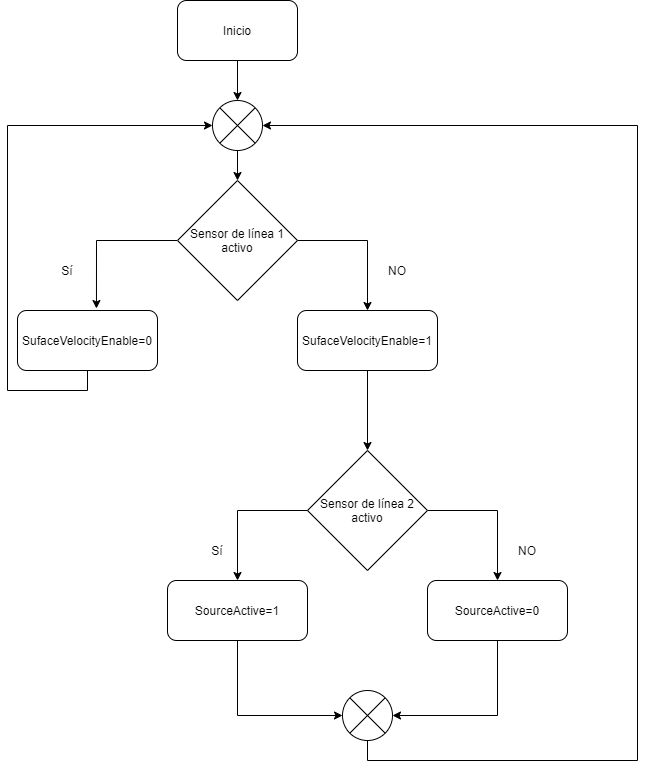

The diagram above was exported from draw.io. Its source (the exported page's mxGraphModel, read from the mxfile embedded in the PNG):
<mxGraphModel dx="1240" dy="620" grid="1" gridSize="10" guides="1" tooltips="1" connect="1" arrows="1" fold="1" page="1" pageScale="1" pageWidth="827" pageHeight="1169" math="0" shadow="0">
  <root>
    <mxCell id="WIyWlLk6GJQsqaUBKTNV-0" />
    <mxCell id="WIyWlLk6GJQsqaUBKTNV-1" parent="WIyWlLk6GJQsqaUBKTNV-0" />
    <mxCell id="zpGiars166MJIxHqgYip-12" style="edgeStyle=orthogonalEdgeStyle;rounded=0;orthogonalLoop=1;jettySize=auto;html=1;exitX=0.5;exitY=1;exitDx=0;exitDy=0;entryX=0.5;entryY=0;entryDx=0;entryDy=0;" edge="1" parent="WIyWlLk6GJQsqaUBKTNV-1" source="zpGiars166MJIxHqgYip-0" target="zpGiars166MJIxHqgYip-11">
      <mxGeometry relative="1" as="geometry" />
    </mxCell>
    <mxCell id="zpGiars166MJIxHqgYip-0" value="Inicio" style="rounded=1;whiteSpace=wrap;html=1;" vertex="1" parent="WIyWlLk6GJQsqaUBKTNV-1">
      <mxGeometry x="240" y="120" width="120" height="60" as="geometry" />
    </mxCell>
    <mxCell id="zpGiars166MJIxHqgYip-8" style="edgeStyle=orthogonalEdgeStyle;rounded=0;orthogonalLoop=1;jettySize=auto;html=1;exitX=0;exitY=0.5;exitDx=0;exitDy=0;entryX=0.564;entryY=-0.033;entryDx=0;entryDy=0;entryPerimeter=0;" edge="1" parent="WIyWlLk6GJQsqaUBKTNV-1" source="zpGiars166MJIxHqgYip-1" target="zpGiars166MJIxHqgYip-7">
      <mxGeometry relative="1" as="geometry" />
    </mxCell>
    <mxCell id="zpGiars166MJIxHqgYip-9" style="edgeStyle=orthogonalEdgeStyle;rounded=0;orthogonalLoop=1;jettySize=auto;html=1;exitX=1;exitY=0.5;exitDx=0;exitDy=0;" edge="1" parent="WIyWlLk6GJQsqaUBKTNV-1" source="zpGiars166MJIxHqgYip-1" target="zpGiars166MJIxHqgYip-6">
      <mxGeometry relative="1" as="geometry" />
    </mxCell>
    <mxCell id="zpGiars166MJIxHqgYip-1" value="Sensor de línea 1 activo" style="rhombus;whiteSpace=wrap;html=1;" vertex="1" parent="WIyWlLk6GJQsqaUBKTNV-1">
      <mxGeometry x="240" y="300" width="120" height="120" as="geometry" />
    </mxCell>
    <mxCell id="zpGiars166MJIxHqgYip-15" style="edgeStyle=orthogonalEdgeStyle;rounded=0;orthogonalLoop=1;jettySize=auto;html=1;exitX=0.5;exitY=1;exitDx=0;exitDy=0;entryX=0.5;entryY=0;entryDx=0;entryDy=0;" edge="1" parent="WIyWlLk6GJQsqaUBKTNV-1" source="zpGiars166MJIxHqgYip-6" target="zpGiars166MJIxHqgYip-14">
      <mxGeometry relative="1" as="geometry" />
    </mxCell>
    <mxCell id="zpGiars166MJIxHqgYip-6" value="SufaceVelocityEnable=1" style="rounded=1;whiteSpace=wrap;html=1;" vertex="1" parent="WIyWlLk6GJQsqaUBKTNV-1">
      <mxGeometry x="360" y="430" width="140" height="60" as="geometry" />
    </mxCell>
    <mxCell id="zpGiars166MJIxHqgYip-10" style="edgeStyle=orthogonalEdgeStyle;rounded=0;orthogonalLoop=1;jettySize=auto;html=1;exitX=0.5;exitY=1;exitDx=0;exitDy=0;entryX=0;entryY=0.5;entryDx=0;entryDy=0;" edge="1" parent="WIyWlLk6GJQsqaUBKTNV-1" source="zpGiars166MJIxHqgYip-7" target="zpGiars166MJIxHqgYip-11">
      <mxGeometry relative="1" as="geometry">
        <mxPoint x="200" y="210" as="targetPoint" />
        <Array as="points">
          <mxPoint x="150" y="510" />
          <mxPoint x="70" y="510" />
          <mxPoint x="70" y="245" />
        </Array>
      </mxGeometry>
    </mxCell>
    <mxCell id="zpGiars166MJIxHqgYip-7" value="SufaceVelocityEnable=0" style="rounded=1;whiteSpace=wrap;html=1;" vertex="1" parent="WIyWlLk6GJQsqaUBKTNV-1">
      <mxGeometry x="80" y="430" width="140" height="60" as="geometry" />
    </mxCell>
    <mxCell id="zpGiars166MJIxHqgYip-13" style="edgeStyle=orthogonalEdgeStyle;rounded=0;orthogonalLoop=1;jettySize=auto;html=1;exitX=0.5;exitY=1;exitDx=0;exitDy=0;entryX=0.5;entryY=0;entryDx=0;entryDy=0;" edge="1" parent="WIyWlLk6GJQsqaUBKTNV-1" source="zpGiars166MJIxHqgYip-11" target="zpGiars166MJIxHqgYip-1">
      <mxGeometry relative="1" as="geometry" />
    </mxCell>
    <mxCell id="zpGiars166MJIxHqgYip-11" value="" style="shape=sumEllipse;perimeter=ellipsePerimeter;whiteSpace=wrap;html=1;backgroundOutline=1;" vertex="1" parent="WIyWlLk6GJQsqaUBKTNV-1">
      <mxGeometry x="275" y="220" width="50" height="50" as="geometry" />
    </mxCell>
    <mxCell id="zpGiars166MJIxHqgYip-20" style="edgeStyle=orthogonalEdgeStyle;rounded=0;orthogonalLoop=1;jettySize=auto;html=1;exitX=1;exitY=0.5;exitDx=0;exitDy=0;entryX=0.5;entryY=0;entryDx=0;entryDy=0;" edge="1" parent="WIyWlLk6GJQsqaUBKTNV-1" source="zpGiars166MJIxHqgYip-14" target="zpGiars166MJIxHqgYip-19">
      <mxGeometry relative="1" as="geometry" />
    </mxCell>
    <mxCell id="zpGiars166MJIxHqgYip-21" style="edgeStyle=orthogonalEdgeStyle;rounded=0;orthogonalLoop=1;jettySize=auto;html=1;exitX=0;exitY=0.5;exitDx=0;exitDy=0;entryX=0.5;entryY=0;entryDx=0;entryDy=0;" edge="1" parent="WIyWlLk6GJQsqaUBKTNV-1" source="zpGiars166MJIxHqgYip-14" target="zpGiars166MJIxHqgYip-18">
      <mxGeometry relative="1" as="geometry">
        <Array as="points">
          <mxPoint x="300" y="630" />
          <mxPoint x="300" y="700" />
        </Array>
      </mxGeometry>
    </mxCell>
    <mxCell id="zpGiars166MJIxHqgYip-14" value="Sensor de línea 2 activo" style="rhombus;whiteSpace=wrap;html=1;" vertex="1" parent="WIyWlLk6GJQsqaUBKTNV-1">
      <mxGeometry x="370" y="570" width="120" height="120" as="geometry" />
    </mxCell>
    <mxCell id="zpGiars166MJIxHqgYip-25" style="edgeStyle=orthogonalEdgeStyle;rounded=0;orthogonalLoop=1;jettySize=auto;html=1;exitX=0.5;exitY=1;exitDx=0;exitDy=0;entryX=0;entryY=0.5;entryDx=0;entryDy=0;" edge="1" parent="WIyWlLk6GJQsqaUBKTNV-1" source="zpGiars166MJIxHqgYip-18" target="zpGiars166MJIxHqgYip-24">
      <mxGeometry relative="1" as="geometry" />
    </mxCell>
    <mxCell id="zpGiars166MJIxHqgYip-18" value="SourceActive=1" style="rounded=1;whiteSpace=wrap;html=1;" vertex="1" parent="WIyWlLk6GJQsqaUBKTNV-1">
      <mxGeometry x="230" y="700" width="140" height="60" as="geometry" />
    </mxCell>
    <mxCell id="zpGiars166MJIxHqgYip-26" style="edgeStyle=orthogonalEdgeStyle;rounded=0;orthogonalLoop=1;jettySize=auto;html=1;exitX=0.5;exitY=1;exitDx=0;exitDy=0;entryX=1;entryY=0.5;entryDx=0;entryDy=0;" edge="1" parent="WIyWlLk6GJQsqaUBKTNV-1" source="zpGiars166MJIxHqgYip-19" target="zpGiars166MJIxHqgYip-24">
      <mxGeometry relative="1" as="geometry" />
    </mxCell>
    <mxCell id="zpGiars166MJIxHqgYip-19" value="SourceActive=0" style="rounded=1;whiteSpace=wrap;html=1;" vertex="1" parent="WIyWlLk6GJQsqaUBKTNV-1">
      <mxGeometry x="490" y="700" width="140" height="60" as="geometry" />
    </mxCell>
    <mxCell id="zpGiars166MJIxHqgYip-27" style="edgeStyle=orthogonalEdgeStyle;rounded=0;orthogonalLoop=1;jettySize=auto;html=1;exitX=0.5;exitY=1;exitDx=0;exitDy=0;entryX=1;entryY=0.5;entryDx=0;entryDy=0;" edge="1" parent="WIyWlLk6GJQsqaUBKTNV-1" source="zpGiars166MJIxHqgYip-24" target="zpGiars166MJIxHqgYip-11">
      <mxGeometry relative="1" as="geometry">
        <Array as="points">
          <mxPoint x="430" y="880" />
          <mxPoint x="700" y="880" />
          <mxPoint x="700" y="245" />
        </Array>
      </mxGeometry>
    </mxCell>
    <mxCell id="zpGiars166MJIxHqgYip-24" value="" style="shape=sumEllipse;perimeter=ellipsePerimeter;whiteSpace=wrap;html=1;backgroundOutline=1;" vertex="1" parent="WIyWlLk6GJQsqaUBKTNV-1">
      <mxGeometry x="405" y="810" width="50" height="50" as="geometry" />
    </mxCell>
    <mxCell id="zpGiars166MJIxHqgYip-28" value="Sí" style="text;html=1;strokeColor=none;fillColor=none;align=center;verticalAlign=middle;whiteSpace=wrap;rounded=0;" vertex="1" parent="WIyWlLk6GJQsqaUBKTNV-1">
      <mxGeometry x="110" y="380" width="40" height="20" as="geometry" />
    </mxCell>
    <mxCell id="zpGiars166MJIxHqgYip-29" value="Sí" style="text;html=1;strokeColor=none;fillColor=none;align=center;verticalAlign=middle;whiteSpace=wrap;rounded=0;" vertex="1" parent="WIyWlLk6GJQsqaUBKTNV-1">
      <mxGeometry x="260" y="660" width="40" height="20" as="geometry" />
    </mxCell>
    <mxCell id="zpGiars166MJIxHqgYip-30" value="NO" style="text;html=1;strokeColor=none;fillColor=none;align=center;verticalAlign=middle;whiteSpace=wrap;rounded=0;" vertex="1" parent="WIyWlLk6GJQsqaUBKTNV-1">
      <mxGeometry x="440" y="380" width="40" height="20" as="geometry" />
    </mxCell>
    <mxCell id="zpGiars166MJIxHqgYip-31" value="NO" style="text;html=1;strokeColor=none;fillColor=none;align=center;verticalAlign=middle;whiteSpace=wrap;rounded=0;" vertex="1" parent="WIyWlLk6GJQsqaUBKTNV-1">
      <mxGeometry x="570" y="660" width="40" height="20" as="geometry" />
    </mxCell>
  </root>
</mxGraphModel>